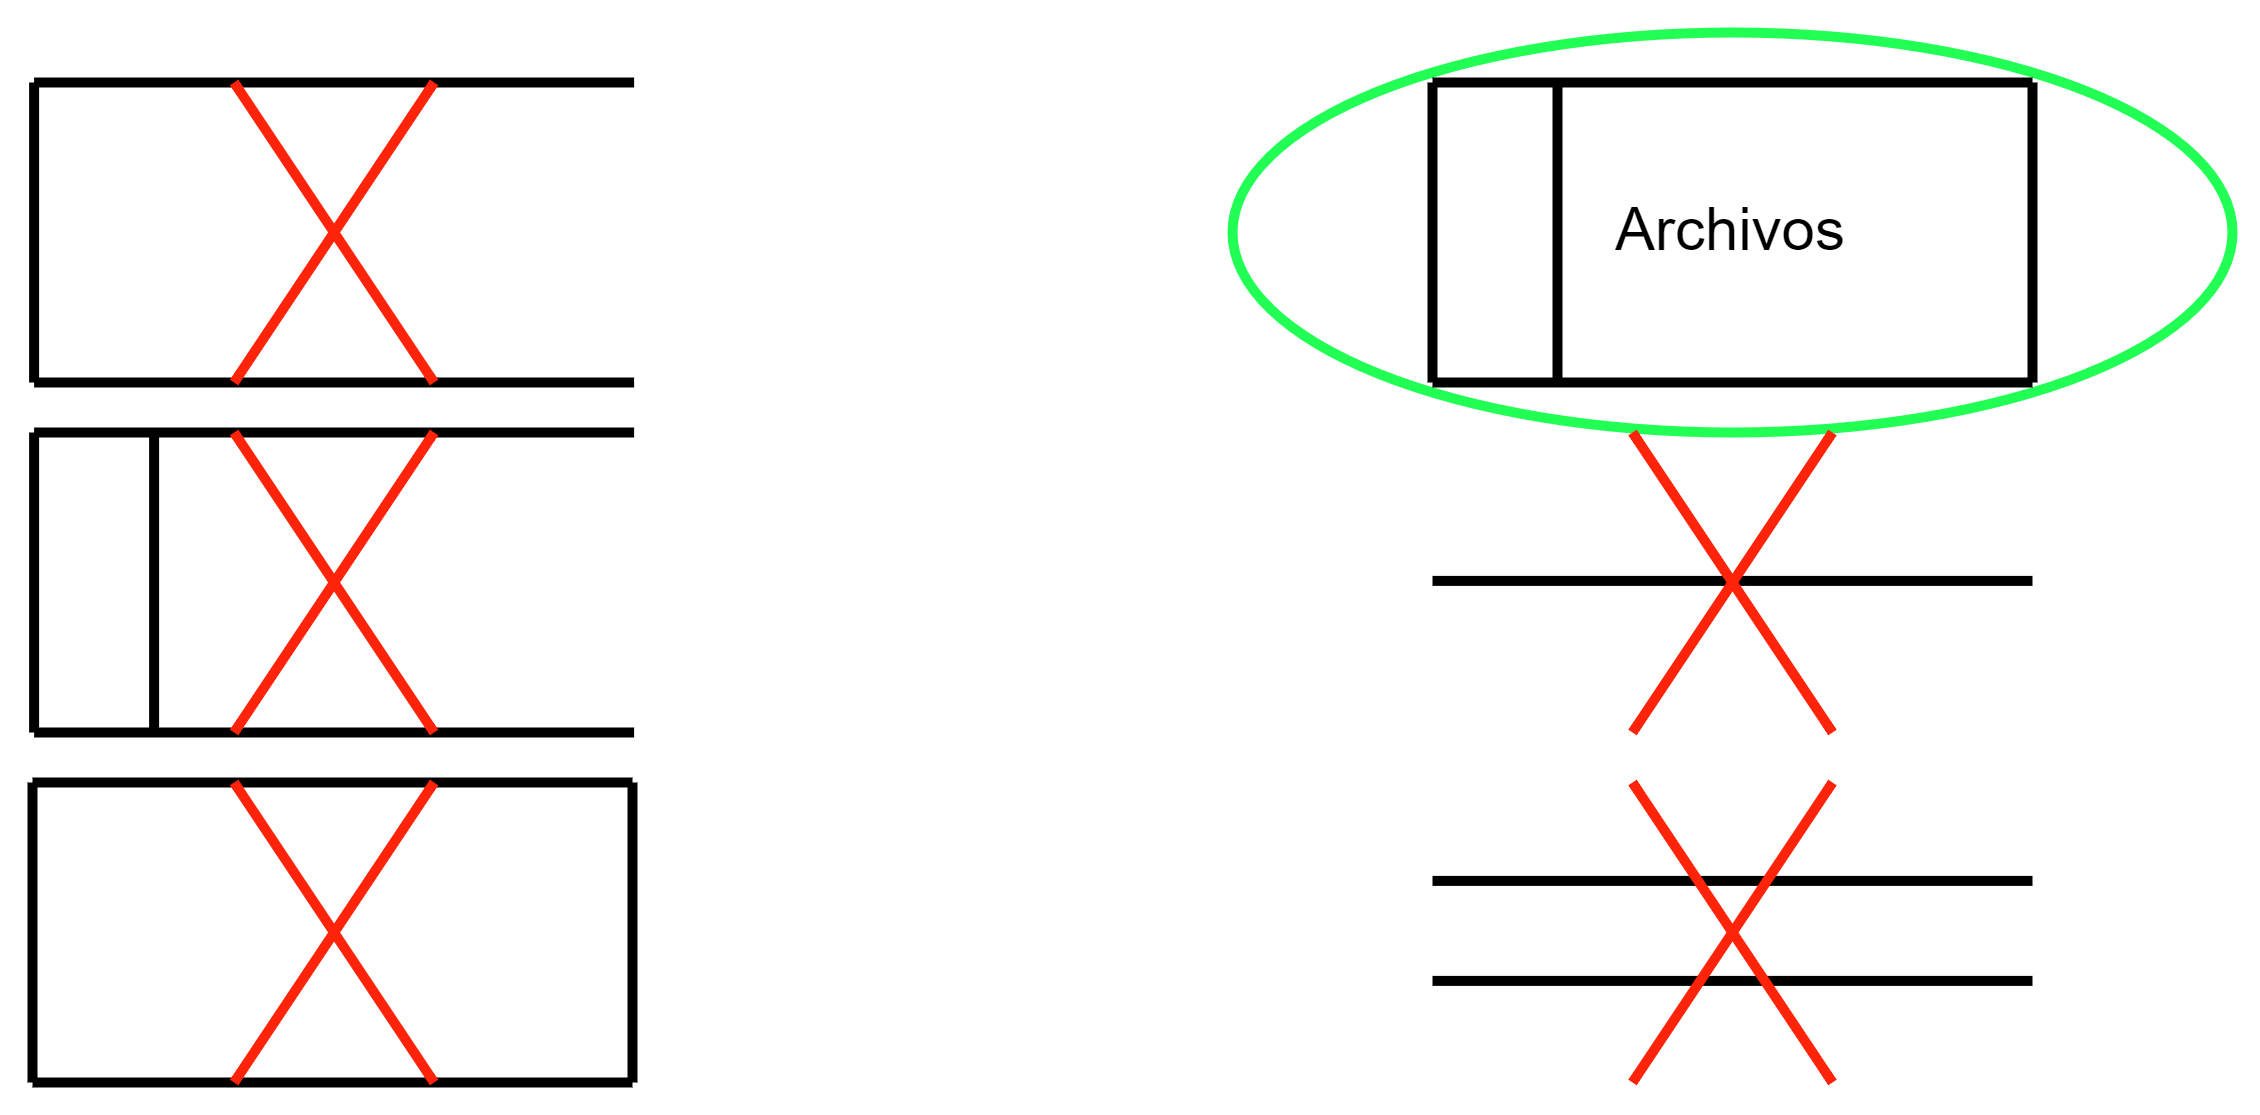

The diagram above was exported from draw.io. Its source (the exported page's mxGraphModel, read from the mxfile embedded in the PNG):
<mxGraphModel dx="956" dy="557" grid="1" gridSize="10" guides="1" tooltips="1" connect="1" arrows="1" fold="1" page="1" pageScale="1" pageWidth="827" pageHeight="1169" math="0" shadow="0">
  <root>
    <mxCell id="0" />
    <mxCell id="1" parent="0" />
    <mxCell id="eZojFoLXiOCMK0mZaPQD-1" value="" style="ellipse;whiteSpace=wrap;html=1;strokeColor=#21FF55;strokeWidth=2;" parent="1" vertex="1">
      <mxGeometry x="400" y="230" width="200" height="80" as="geometry" />
    </mxCell>
    <mxCell id="eZojFoLXiOCMK0mZaPQD-2" value="" style="endArrow=none;html=1;rounded=0;strokeWidth=2;" parent="1" edge="1">
      <mxGeometry width="50" height="50" relative="1" as="geometry">
        <mxPoint x="160.32" y="300" as="sourcePoint" />
        <mxPoint x="160.32" y="240" as="targetPoint" />
      </mxGeometry>
    </mxCell>
    <mxCell id="eZojFoLXiOCMK0mZaPQD-3" value="" style="endArrow=none;html=1;rounded=0;exitX=1;exitY=0;exitDx=0;exitDy=0;strokeWidth=2;" parent="1" edge="1">
      <mxGeometry width="50" height="50" relative="1" as="geometry">
        <mxPoint x="280.32" y="240" as="sourcePoint" />
        <mxPoint x="160.32" y="240" as="targetPoint" />
      </mxGeometry>
    </mxCell>
    <mxCell id="eZojFoLXiOCMK0mZaPQD-4" value="" style="endArrow=none;html=1;rounded=0;exitX=1;exitY=1;exitDx=0;exitDy=0;strokeWidth=2;" parent="1" edge="1">
      <mxGeometry width="50" height="50" relative="1" as="geometry">
        <mxPoint x="280.32" y="300" as="sourcePoint" />
        <mxPoint x="160.32" y="300" as="targetPoint" />
      </mxGeometry>
    </mxCell>
    <mxCell id="eZojFoLXiOCMK0mZaPQD-5" value="" style="endArrow=none;html=1;rounded=0;strokeWidth=2;" parent="1" edge="1">
      <mxGeometry width="50" height="50" relative="1" as="geometry">
        <mxPoint x="160.32" y="370" as="sourcePoint" />
        <mxPoint x="160.32" y="310" as="targetPoint" />
      </mxGeometry>
    </mxCell>
    <mxCell id="eZojFoLXiOCMK0mZaPQD-6" value="" style="endArrow=none;html=1;rounded=0;strokeWidth=2;" parent="1" edge="1">
      <mxGeometry width="50" height="50" relative="1" as="geometry">
        <mxPoint x="280.32" y="310" as="sourcePoint" />
        <mxPoint x="160.32" y="310" as="targetPoint" />
      </mxGeometry>
    </mxCell>
    <mxCell id="eZojFoLXiOCMK0mZaPQD-7" value="" style="endArrow=none;html=1;rounded=0;strokeWidth=2;" parent="1" edge="1">
      <mxGeometry width="50" height="50" relative="1" as="geometry">
        <mxPoint x="280.32" y="370" as="sourcePoint" />
        <mxPoint x="160.32" y="370" as="targetPoint" />
      </mxGeometry>
    </mxCell>
    <mxCell id="eZojFoLXiOCMK0mZaPQD-8" value="" style="endArrow=none;html=1;rounded=0;strokeWidth=2;" parent="1" edge="1">
      <mxGeometry width="50" height="50" relative="1" as="geometry">
        <mxPoint x="184.32" y="370" as="sourcePoint" />
        <mxPoint x="184.32" y="310" as="targetPoint" />
      </mxGeometry>
    </mxCell>
    <mxCell id="eZojFoLXiOCMK0mZaPQD-9" value="" style="endArrow=none;html=1;rounded=0;strokeWidth=2;" parent="1" edge="1">
      <mxGeometry width="50" height="50" relative="1" as="geometry">
        <mxPoint x="160" y="440" as="sourcePoint" />
        <mxPoint x="160" y="380" as="targetPoint" />
      </mxGeometry>
    </mxCell>
    <mxCell id="eZojFoLXiOCMK0mZaPQD-10" value="" style="endArrow=none;html=1;rounded=0;strokeWidth=2;" parent="1" edge="1">
      <mxGeometry width="50" height="50" relative="1" as="geometry">
        <mxPoint x="279.99999999999994" y="380" as="sourcePoint" />
        <mxPoint x="160" y="380" as="targetPoint" />
      </mxGeometry>
    </mxCell>
    <mxCell id="eZojFoLXiOCMK0mZaPQD-11" value="" style="endArrow=none;html=1;rounded=0;strokeWidth=2;" parent="1" edge="1">
      <mxGeometry width="50" height="50" relative="1" as="geometry">
        <mxPoint x="279.99999999999994" y="440" as="sourcePoint" />
        <mxPoint x="160" y="440" as="targetPoint" />
      </mxGeometry>
    </mxCell>
    <mxCell id="eZojFoLXiOCMK0mZaPQD-12" value="" style="endArrow=none;html=1;rounded=0;strokeWidth=2;" parent="1" edge="1">
      <mxGeometry width="50" height="50" relative="1" as="geometry">
        <mxPoint x="279.99999999999994" y="440" as="sourcePoint" />
        <mxPoint x="279.99999999999994" y="380" as="targetPoint" />
      </mxGeometry>
    </mxCell>
    <mxCell id="eZojFoLXiOCMK0mZaPQD-13" value="" style="endArrow=none;html=1;rounded=0;strokeWidth=2;" parent="1" edge="1">
      <mxGeometry width="50" height="50" relative="1" as="geometry">
        <mxPoint x="440" y="300" as="sourcePoint" />
        <mxPoint x="440" y="240" as="targetPoint" />
      </mxGeometry>
    </mxCell>
    <mxCell id="eZojFoLXiOCMK0mZaPQD-14" value="" style="endArrow=none;html=1;rounded=0;strokeWidth=2;" parent="1" edge="1">
      <mxGeometry width="50" height="50" relative="1" as="geometry">
        <mxPoint x="560" y="240" as="sourcePoint" />
        <mxPoint x="440" y="240" as="targetPoint" />
      </mxGeometry>
    </mxCell>
    <mxCell id="eZojFoLXiOCMK0mZaPQD-15" value="" style="endArrow=none;html=1;rounded=0;strokeWidth=2;" parent="1" edge="1">
      <mxGeometry width="50" height="50" relative="1" as="geometry">
        <mxPoint x="560" y="300" as="sourcePoint" />
        <mxPoint x="440" y="300" as="targetPoint" />
      </mxGeometry>
    </mxCell>
    <mxCell id="eZojFoLXiOCMK0mZaPQD-16" value="" style="endArrow=none;html=1;rounded=0;strokeWidth=2;" parent="1" edge="1">
      <mxGeometry width="50" height="50" relative="1" as="geometry">
        <mxPoint x="560" y="300" as="sourcePoint" />
        <mxPoint x="560" y="240" as="targetPoint" />
      </mxGeometry>
    </mxCell>
    <mxCell id="eZojFoLXiOCMK0mZaPQD-17" value="" style="endArrow=none;html=1;rounded=0;strokeWidth=2;" parent="1" edge="1">
      <mxGeometry width="50" height="50" relative="1" as="geometry">
        <mxPoint x="465" y="300" as="sourcePoint" />
        <mxPoint x="465" y="240" as="targetPoint" />
      </mxGeometry>
    </mxCell>
    <mxCell id="eZojFoLXiOCMK0mZaPQD-18" value="" style="endArrow=none;html=1;rounded=0;strokeWidth=2;" parent="1" edge="1">
      <mxGeometry width="50" height="50" relative="1" as="geometry">
        <mxPoint x="560" y="339.68000000000006" as="sourcePoint" />
        <mxPoint x="440" y="339.68000000000006" as="targetPoint" />
      </mxGeometry>
    </mxCell>
    <mxCell id="eZojFoLXiOCMK0mZaPQD-19" value="" style="endArrow=none;html=1;rounded=0;strokeWidth=2;" parent="1" edge="1">
      <mxGeometry width="50" height="50" relative="1" as="geometry">
        <mxPoint x="560" y="419.68000000000006" as="sourcePoint" />
        <mxPoint x="440" y="419.68000000000006" as="targetPoint" />
      </mxGeometry>
    </mxCell>
    <mxCell id="eZojFoLXiOCMK0mZaPQD-20" value="" style="endArrow=none;html=1;rounded=0;strokeWidth=2;" parent="1" edge="1">
      <mxGeometry width="50" height="50" relative="1" as="geometry">
        <mxPoint x="560" y="399.68000000000006" as="sourcePoint" />
        <mxPoint x="440" y="399.68000000000006" as="targetPoint" />
      </mxGeometry>
    </mxCell>
    <mxCell id="eZojFoLXiOCMK0mZaPQD-21" value="Archivos" style="text;strokeColor=none;align=center;fillColor=none;html=1;verticalAlign=middle;whiteSpace=wrap;rounded=0;strokeWidth=2;" parent="1" vertex="1">
      <mxGeometry x="470" y="255" width="60" height="30" as="geometry" />
    </mxCell>
    <mxCell id="eZojFoLXiOCMK0mZaPQD-22" value="" style="endArrow=none;html=1;rounded=0;strokeColor=#FF230A;strokeWidth=2;" parent="1" edge="1">
      <mxGeometry width="50" height="50" relative="1" as="geometry">
        <mxPoint x="200.32" y="440" as="sourcePoint" />
        <mxPoint x="240.32" y="380" as="targetPoint" />
        <Array as="points">
          <mxPoint x="220.32" y="410" />
        </Array>
      </mxGeometry>
    </mxCell>
    <mxCell id="eZojFoLXiOCMK0mZaPQD-23" value="" style="endArrow=none;html=1;rounded=0;strokeColor=#FF230A;strokeWidth=2;" parent="1" edge="1">
      <mxGeometry width="50" height="50" relative="1" as="geometry">
        <mxPoint x="240.32" y="440" as="sourcePoint" />
        <mxPoint x="200.32" y="380" as="targetPoint" />
        <Array as="points">
          <mxPoint x="220.32" y="410" />
        </Array>
      </mxGeometry>
    </mxCell>
    <mxCell id="eZojFoLXiOCMK0mZaPQD-24" value="" style="endArrow=none;html=1;rounded=0;strokeColor=#FF230A;strokeWidth=2;" parent="1" edge="1">
      <mxGeometry width="50" height="50" relative="1" as="geometry">
        <mxPoint x="200.32" y="370" as="sourcePoint" />
        <mxPoint x="240.32" y="310" as="targetPoint" />
        <Array as="points">
          <mxPoint x="220.32" y="340" />
        </Array>
      </mxGeometry>
    </mxCell>
    <mxCell id="eZojFoLXiOCMK0mZaPQD-25" value="" style="endArrow=none;html=1;rounded=0;strokeColor=#FF230A;strokeWidth=2;" parent="1" edge="1">
      <mxGeometry width="50" height="50" relative="1" as="geometry">
        <mxPoint x="240.32" y="370" as="sourcePoint" />
        <mxPoint x="200.32" y="310" as="targetPoint" />
        <Array as="points">
          <mxPoint x="220.32" y="340" />
        </Array>
      </mxGeometry>
    </mxCell>
    <mxCell id="eZojFoLXiOCMK0mZaPQD-26" value="" style="endArrow=none;html=1;rounded=0;strokeColor=#FF230A;strokeWidth=2;" parent="1" edge="1">
      <mxGeometry width="50" height="50" relative="1" as="geometry">
        <mxPoint x="200.32" y="300" as="sourcePoint" />
        <mxPoint x="240.32" y="240" as="targetPoint" />
        <Array as="points">
          <mxPoint x="220.32" y="270" />
        </Array>
      </mxGeometry>
    </mxCell>
    <mxCell id="eZojFoLXiOCMK0mZaPQD-27" value="" style="endArrow=none;html=1;rounded=0;strokeColor=#FF230A;strokeWidth=2;" parent="1" edge="1">
      <mxGeometry width="50" height="50" relative="1" as="geometry">
        <mxPoint x="240.32" y="300" as="sourcePoint" />
        <mxPoint x="200.32" y="240" as="targetPoint" />
        <Array as="points">
          <mxPoint x="220.32" y="270" />
        </Array>
      </mxGeometry>
    </mxCell>
    <mxCell id="eZojFoLXiOCMK0mZaPQD-28" value="" style="endArrow=none;html=1;rounded=0;strokeColor=#FF230A;strokeWidth=2;" parent="1" edge="1">
      <mxGeometry width="50" height="50" relative="1" as="geometry">
        <mxPoint x="480" y="370" as="sourcePoint" />
        <mxPoint x="520" y="310" as="targetPoint" />
        <Array as="points">
          <mxPoint x="500" y="340" />
        </Array>
      </mxGeometry>
    </mxCell>
    <mxCell id="eZojFoLXiOCMK0mZaPQD-29" value="" style="endArrow=none;html=1;rounded=0;strokeColor=#FF230A;strokeWidth=2;" parent="1" edge="1">
      <mxGeometry width="50" height="50" relative="1" as="geometry">
        <mxPoint x="520" y="370" as="sourcePoint" />
        <mxPoint x="480" y="310" as="targetPoint" />
        <Array as="points">
          <mxPoint x="500" y="340" />
        </Array>
      </mxGeometry>
    </mxCell>
    <mxCell id="eZojFoLXiOCMK0mZaPQD-30" value="" style="endArrow=none;html=1;rounded=0;strokeColor=#FF230A;strokeWidth=2;" parent="1" edge="1">
      <mxGeometry width="50" height="50" relative="1" as="geometry">
        <mxPoint x="480" y="440" as="sourcePoint" />
        <mxPoint x="520" y="380" as="targetPoint" />
        <Array as="points">
          <mxPoint x="500" y="410" />
        </Array>
      </mxGeometry>
    </mxCell>
    <mxCell id="eZojFoLXiOCMK0mZaPQD-31" value="" style="endArrow=none;html=1;rounded=0;strokeColor=#FF230A;strokeWidth=2;" parent="1" edge="1">
      <mxGeometry width="50" height="50" relative="1" as="geometry">
        <mxPoint x="520" y="440" as="sourcePoint" />
        <mxPoint x="480" y="380" as="targetPoint" />
        <Array as="points">
          <mxPoint x="500" y="410" />
        </Array>
      </mxGeometry>
    </mxCell>
  </root>
</mxGraphModel>